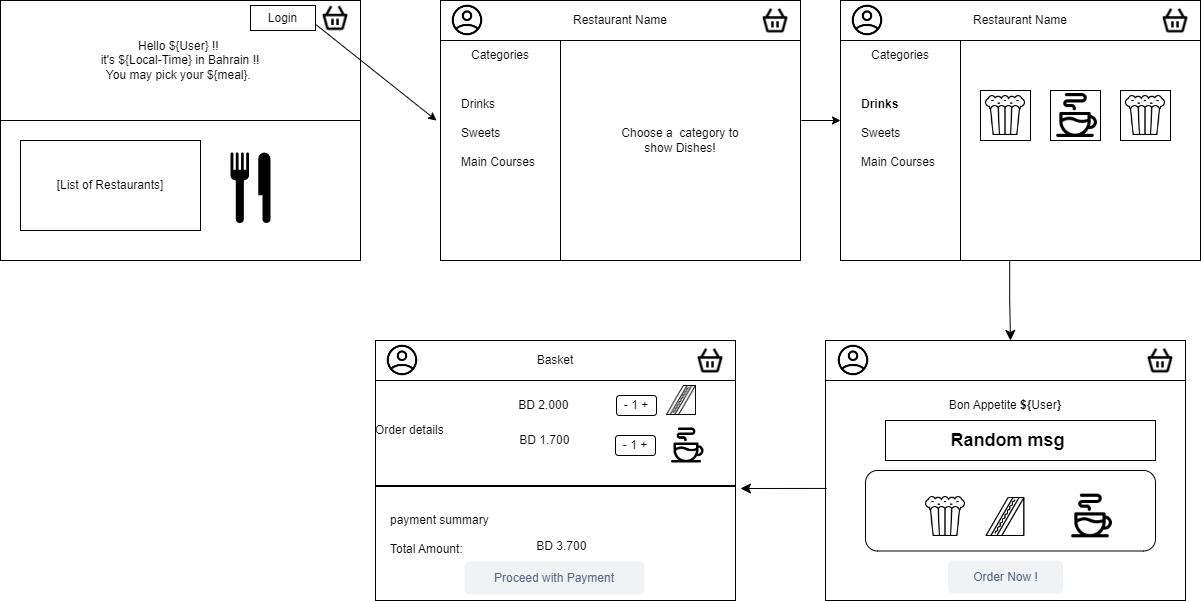

The diagram above was exported from draw.io. Its source (the exported page's mxGraphModel, read from the mxfile embedded in the PNG):
<mxGraphModel dx="1034" dy="446" grid="1" gridSize="10" guides="1" tooltips="1" connect="1" arrows="1" fold="1" page="1" pageScale="1" pageWidth="850" pageHeight="1100" math="0" shadow="0">
  <root>
    <mxCell id="0" />
    <mxCell id="1" parent="0" />
    <mxCell id="gPSPCWbjikLt0HeZ4LYi-5" value="" style="whiteSpace=wrap;html=1;align=center;" parent="1" vertex="1">
      <mxGeometry x="10" y="40" width="360" height="260" as="geometry" />
    </mxCell>
    <mxCell id="gPSPCWbjikLt0HeZ4LYi-6" value="&lt;div&gt;Hello ${User} !!&amp;nbsp;&lt;br&gt;it's ${Local-Time} in Bahrain !!&lt;/div&gt;&lt;div&gt;You may pick your ${meal}.&amp;nbsp;&lt;/div&gt;" style="whiteSpace=wrap;html=1;align=center;" parent="1" vertex="1">
      <mxGeometry x="10" y="40" width="360" height="120" as="geometry" />
    </mxCell>
    <mxCell id="8r9TpeaLWL3DIOVY3BvY-1" value="" style="whiteSpace=wrap;html=1;align=center;" parent="1" vertex="1">
      <mxGeometry x="450" y="40" width="360" height="260" as="geometry" />
    </mxCell>
    <mxCell id="8r9TpeaLWL3DIOVY3BvY-2" value="Restaurant Name" style="whiteSpace=wrap;html=1;align=center;" parent="1" vertex="1">
      <mxGeometry x="450" y="40" width="360" height="40" as="geometry" />
    </mxCell>
    <mxCell id="8r9TpeaLWL3DIOVY3BvY-3" value="&lt;div&gt;&lt;div&gt;&lt;br&gt;&lt;/div&gt;&lt;/div&gt;" style="whiteSpace=wrap;html=1;align=left;" parent="1" vertex="1">
      <mxGeometry x="385" y="380" width="360" height="260" as="geometry" />
    </mxCell>
    <mxCell id="8r9TpeaLWL3DIOVY3BvY-4" value="Basket" style="whiteSpace=wrap;html=1;align=center;" parent="1" vertex="1">
      <mxGeometry x="385" y="380" width="360" height="40" as="geometry" />
    </mxCell>
    <mxCell id="8r9TpeaLWL3DIOVY3BvY-5" value="" style="whiteSpace=wrap;html=1;align=center;" parent="1" vertex="1">
      <mxGeometry x="835" y="380" width="360" height="260" as="geometry" />
    </mxCell>
    <mxCell id="8r9TpeaLWL3DIOVY3BvY-6" value="" style="whiteSpace=wrap;html=1;align=center;" parent="1" vertex="1">
      <mxGeometry x="835" y="380" width="360" height="40" as="geometry" />
    </mxCell>
    <mxCell id="6i03EnLLFmk8AwKgcKOe-1" value="" style="shape=image;html=1;verticalAlign=top;verticalLabelPosition=bottom;labelBackgroundColor=#ffffff;imageAspect=0;aspect=fixed;image=https://cdn2.iconfinder.com/data/icons/boxicons-regular-vol-1/24/bx-basket-128.png" parent="1" vertex="1">
      <mxGeometry x="770" y="45" width="30" height="30" as="geometry" />
    </mxCell>
    <mxCell id="6i03EnLLFmk8AwKgcKOe-3" value="" style="shape=image;html=1;verticalAlign=top;verticalLabelPosition=bottom;labelBackgroundColor=#ffffff;imageAspect=0;aspect=fixed;image=https://cdn2.iconfinder.com/data/icons/boxicons-regular-vol-1/24/bx-basket-128.png" parent="1" vertex="1">
      <mxGeometry x="705" y="385" width="30" height="30" as="geometry" />
    </mxCell>
    <mxCell id="6i03EnLLFmk8AwKgcKOe-4" value="" style="shape=image;html=1;verticalAlign=top;verticalLabelPosition=bottom;labelBackgroundColor=#ffffff;imageAspect=0;aspect=fixed;image=https://cdn2.iconfinder.com/data/icons/boxicons-regular-vol-1/24/bx-basket-128.png" parent="1" vertex="1">
      <mxGeometry x="1155" y="385" width="30" height="30" as="geometry" />
    </mxCell>
    <mxCell id="6i03EnLLFmk8AwKgcKOe-5" value="" style="rounded=0;whiteSpace=wrap;html=1;" parent="1" vertex="1">
      <mxGeometry x="450" y="80" width="120" height="220" as="geometry" />
    </mxCell>
    <mxCell id="6i03EnLLFmk8AwKgcKOe-6" value="Categories" style="text;html=1;align=center;verticalAlign=middle;whiteSpace=wrap;rounded=0;" parent="1" vertex="1">
      <mxGeometry x="480" y="80" width="60" height="30" as="geometry" />
    </mxCell>
    <mxCell id="6i03EnLLFmk8AwKgcKOe-7" value="Drinks&lt;div&gt;&lt;br&gt;&lt;div&gt;Sweets&lt;/div&gt;&lt;div&gt;&lt;br&gt;&lt;/div&gt;&lt;div&gt;Main Courses&lt;/div&gt;&lt;div&gt;&lt;br&gt;&lt;/div&gt;&lt;/div&gt;" style="text;strokeColor=none;fillColor=none;align=left;verticalAlign=middle;spacingLeft=4;spacingRight=4;overflow=hidden;points=[[0,0.5],[1,0.5]];portConstraint=eastwest;rotatable=0;whiteSpace=wrap;html=1;" parent="1" vertex="1">
      <mxGeometry x="465" y="120" width="90" height="120" as="geometry" />
    </mxCell>
    <mxCell id="8r9TpeaLWL3DIOVY3BvY-7" value="" style="rounded=1;whiteSpace=wrap;html=1;" parent="1" vertex="1">
      <mxGeometry x="875" y="510" width="290" height="80.5" as="geometry" />
    </mxCell>
    <mxCell id="8r9TpeaLWL3DIOVY3BvY-11" value="" style="shape=image;html=1;verticalAlign=top;verticalLabelPosition=bottom;labelBackgroundColor=#ffffff;imageAspect=0;aspect=fixed;image=https://cdn4.iconfinder.com/data/icons/food-and-equipment-outline/32/cup-128.png" parent="1" vertex="1">
      <mxGeometry x="1075" y="530.5" width="50" height="50" as="geometry" />
    </mxCell>
    <mxCell id="8r9TpeaLWL3DIOVY3BvY-14" value="" style="shape=image;html=1;verticalAlign=top;verticalLabelPosition=bottom;labelBackgroundColor=#ffffff;imageAspect=0;aspect=fixed;image=https://cdn0.iconfinder.com/data/icons/fastfood-29/64/sandwich-bread-fast-food-fastfood-snack-breakfast-128.png" parent="1" vertex="1">
      <mxGeometry x="995.5" y="537" width="39" height="39" as="geometry" />
    </mxCell>
    <mxCell id="6i03EnLLFmk8AwKgcKOe-8" value="Choose a&amp;nbsp; category to show Dishes!" style="text;html=1;align=center;verticalAlign=middle;whiteSpace=wrap;rounded=0;" parent="1" vertex="1">
      <mxGeometry x="620" y="120" width="140" height="120" as="geometry" />
    </mxCell>
    <mxCell id="8r9TpeaLWL3DIOVY3BvY-15" value="" style="shape=image;html=1;verticalAlign=top;verticalLabelPosition=bottom;labelBackgroundColor=#ffffff;imageAspect=0;aspect=fixed;image=https://cdn0.iconfinder.com/data/icons/fastfood-29/64/popcorn-cinema-film-sweet-dessert-food-fastfood-128.png" parent="1" vertex="1">
      <mxGeometry x="935" y="536" width="40" height="40" as="geometry" />
    </mxCell>
    <mxCell id="6i03EnLLFmk8AwKgcKOe-9" value="" style="whiteSpace=wrap;html=1;align=center;" parent="1" vertex="1">
      <mxGeometry x="850" y="40" width="360" height="260" as="geometry" />
    </mxCell>
    <mxCell id="6i03EnLLFmk8AwKgcKOe-10" value="Restaurant Name" style="whiteSpace=wrap;html=1;align=center;" parent="1" vertex="1">
      <mxGeometry x="850" y="40" width="360" height="40" as="geometry" />
    </mxCell>
    <mxCell id="6i03EnLLFmk8AwKgcKOe-11" value="" style="shape=image;html=1;verticalAlign=top;verticalLabelPosition=bottom;labelBackgroundColor=#ffffff;imageAspect=0;aspect=fixed;image=https://cdn2.iconfinder.com/data/icons/boxicons-regular-vol-1/24/bx-basket-128.png" parent="1" vertex="1">
      <mxGeometry x="1170" y="45" width="30" height="30" as="geometry" />
    </mxCell>
    <mxCell id="6i03EnLLFmk8AwKgcKOe-12" value="" style="rounded=0;whiteSpace=wrap;html=1;" parent="1" vertex="1">
      <mxGeometry x="850" y="80" width="120" height="220" as="geometry" />
    </mxCell>
    <mxCell id="6i03EnLLFmk8AwKgcKOe-13" value="Categories" style="text;html=1;align=center;verticalAlign=middle;whiteSpace=wrap;rounded=0;" parent="1" vertex="1">
      <mxGeometry x="880" y="80" width="60" height="30" as="geometry" />
    </mxCell>
    <mxCell id="6i03EnLLFmk8AwKgcKOe-14" value="&lt;b&gt;Drinks&lt;/b&gt;&lt;div&gt;&lt;br&gt;&lt;div&gt;Sweets&lt;/div&gt;&lt;div&gt;&lt;br&gt;&lt;/div&gt;&lt;div&gt;Main Courses&lt;/div&gt;&lt;div&gt;&lt;br&gt;&lt;/div&gt;&lt;/div&gt;" style="text;strokeColor=none;fillColor=none;align=left;verticalAlign=middle;spacingLeft=4;spacingRight=4;overflow=hidden;points=[[0,0.5],[1,0.5]];portConstraint=eastwest;rotatable=0;whiteSpace=wrap;html=1;" parent="1" vertex="1">
      <mxGeometry x="865" y="120" width="90" height="120" as="geometry" />
    </mxCell>
    <mxCell id="6i03EnLLFmk8AwKgcKOe-16" value="" style="endArrow=classic;html=1;rounded=0;exitX=1.017;exitY=0.338;exitDx=0;exitDy=0;exitPerimeter=0;" parent="1" edge="1">
      <mxGeometry width="50" height="50" relative="1" as="geometry">
        <mxPoint x="811" y="160" as="sourcePoint" />
        <mxPoint x="850" y="160" as="targetPoint" />
      </mxGeometry>
    </mxCell>
    <object label="" id="8r9TpeaLWL3DIOVY3BvY-17">
      <mxCell style="verticalLabelPosition=bottom;verticalAlign=top;html=1;shape=mxgraph.basic.rect;fillColor2=none;strokeWidth=1;size=20;indent=5;" parent="1" vertex="1">
        <mxGeometry x="895" y="460" width="270" height="40" as="geometry" />
      </mxCell>
    </object>
    <mxCell id="6i03EnLLFmk8AwKgcKOe-17" value="" style="whiteSpace=wrap;html=1;aspect=fixed;" parent="1" vertex="1">
      <mxGeometry x="990" y="130" width="50" height="50" as="geometry" />
    </mxCell>
    <mxCell id="6i03EnLLFmk8AwKgcKOe-18" value="" style="whiteSpace=wrap;html=1;aspect=fixed;" parent="1" vertex="1">
      <mxGeometry x="1060" y="130" width="50" height="50" as="geometry" />
    </mxCell>
    <mxCell id="6i03EnLLFmk8AwKgcKOe-19" value="" style="shape=image;html=1;verticalAlign=top;verticalLabelPosition=bottom;labelBackgroundColor=#ffffff;imageAspect=0;aspect=fixed;image=https://cdn0.iconfinder.com/data/icons/fastfood-29/64/popcorn-cinema-film-sweet-dessert-food-fastfood-128.png" parent="1" vertex="1">
      <mxGeometry x="995" y="135" width="40" height="40" as="geometry" />
    </mxCell>
    <mxCell id="6i03EnLLFmk8AwKgcKOe-20" value="" style="shape=image;html=1;verticalAlign=top;verticalLabelPosition=bottom;labelBackgroundColor=#ffffff;imageAspect=0;aspect=fixed;image=https://cdn4.iconfinder.com/data/icons/food-and-equipment-outline/32/cup-128.png" parent="1" vertex="1">
      <mxGeometry x="1060" y="130" width="50" height="50" as="geometry" />
    </mxCell>
    <mxCell id="8r9TpeaLWL3DIOVY3BvY-19" value="&lt;b&gt;&lt;font style=&quot;font-size: 18px;&quot;&gt;Random msg&amp;nbsp;&lt;/font&gt;&lt;/b&gt;" style="text;html=1;align=center;verticalAlign=middle;whiteSpace=wrap;rounded=0;" parent="1" vertex="1">
      <mxGeometry x="945" y="464.5" width="150" height="30" as="geometry" />
    </mxCell>
    <mxCell id="6i03EnLLFmk8AwKgcKOe-21" value="" style="whiteSpace=wrap;html=1;aspect=fixed;" parent="1" vertex="1">
      <mxGeometry x="1130" y="130" width="50" height="50" as="geometry" />
    </mxCell>
    <mxCell id="8r9TpeaLWL3DIOVY3BvY-20" value="Bon Appetite&amp;nbsp;&lt;b&gt;${&lt;/b&gt;User&lt;b&gt;}&lt;/b&gt;" style="text;html=1;align=center;verticalAlign=middle;whiteSpace=wrap;rounded=0;" parent="1" vertex="1">
      <mxGeometry x="920" y="430" width="190" height="30" as="geometry" />
    </mxCell>
    <mxCell id="6i03EnLLFmk8AwKgcKOe-23" value="" style="shape=image;html=1;verticalAlign=top;verticalLabelPosition=bottom;labelBackgroundColor=#ffffff;imageAspect=0;aspect=fixed;image=https://cdn1.iconfinder.com/data/icons/iconoir-vol-3/24/profile-circled-128.png" parent="1" vertex="1">
      <mxGeometry x="460" y="43" width="34" height="34" as="geometry" />
    </mxCell>
    <mxCell id="6i03EnLLFmk8AwKgcKOe-26" value="" style="shape=image;html=1;verticalAlign=top;verticalLabelPosition=bottom;labelBackgroundColor=#ffffff;imageAspect=0;aspect=fixed;image=https://cdn1.iconfinder.com/data/icons/iconoir-vol-3/24/profile-circled-128.png" parent="1" vertex="1">
      <mxGeometry x="846" y="383" width="34" height="34" as="geometry" />
    </mxCell>
    <mxCell id="6i03EnLLFmk8AwKgcKOe-22" value="" style="shape=image;html=1;verticalAlign=top;verticalLabelPosition=bottom;labelBackgroundColor=#ffffff;imageAspect=0;aspect=fixed;image=https://cdn0.iconfinder.com/data/icons/fastfood-29/64/popcorn-cinema-film-sweet-dessert-food-fastfood-128.png" parent="1" vertex="1">
      <mxGeometry x="1135" y="135" width="40" height="40" as="geometry" />
    </mxCell>
    <mxCell id="6i03EnLLFmk8AwKgcKOe-24" value="" style="shape=image;html=1;verticalAlign=top;verticalLabelPosition=bottom;labelBackgroundColor=#ffffff;imageAspect=0;aspect=fixed;image=https://cdn1.iconfinder.com/data/icons/iconoir-vol-3/24/profile-circled-128.png" parent="1" vertex="1">
      <mxGeometry x="860" y="43" width="34" height="34" as="geometry" />
    </mxCell>
    <mxCell id="6i03EnLLFmk8AwKgcKOe-25" value="" style="shape=image;html=1;verticalAlign=top;verticalLabelPosition=bottom;labelBackgroundColor=#ffffff;imageAspect=0;aspect=fixed;image=https://cdn1.iconfinder.com/data/icons/iconoir-vol-3/24/profile-circled-128.png" parent="1" vertex="1">
      <mxGeometry x="395" y="383" width="34" height="34" as="geometry" />
    </mxCell>
    <mxCell id="8r9TpeaLWL3DIOVY3BvY-22" value="Login" style="rounded=0;whiteSpace=wrap;html=1;" parent="1" vertex="1">
      <mxGeometry x="260" y="45" width="65" height="25" as="geometry" />
    </mxCell>
    <mxCell id="8r9TpeaLWL3DIOVY3BvY-23" value="" style="shape=image;html=1;verticalAlign=top;verticalLabelPosition=bottom;labelBackgroundColor=#ffffff;imageAspect=0;aspect=fixed;image=https://cdn2.iconfinder.com/data/icons/boxicons-regular-vol-1/24/bx-basket-128.png" parent="1" vertex="1">
      <mxGeometry x="330" y="42.5" width="30" height="30" as="geometry" />
    </mxCell>
    <mxCell id="U5Z7zQ1BmoDP-1MliZKm-20" value="" style="endArrow=classic;html=1;rounded=0;entryX=-0.033;entryY=0.364;entryDx=0;entryDy=0;entryPerimeter=0;exitX=1;exitY=0.75;exitDx=0;exitDy=0;" parent="1" source="8r9TpeaLWL3DIOVY3BvY-22" target="6i03EnLLFmk8AwKgcKOe-5" edge="1">
      <mxGeometry width="50" height="50" relative="1" as="geometry">
        <mxPoint x="370" y="170" as="sourcePoint" />
        <mxPoint x="420" y="120" as="targetPoint" />
      </mxGeometry>
    </mxCell>
    <mxCell id="8r9TpeaLWL3DIOVY3BvY-26" value="" style="shape=mxgraph.signs.food.restaurant_2;html=1;pointerEvents=1;fillColor=#000000;strokeColor=none;verticalLabelPosition=bottom;verticalAlign=top;align=center;" parent="1" vertex="1">
      <mxGeometry x="240" y="190" width="40" height="74" as="geometry" />
    </mxCell>
    <mxCell id="AaRfdrZQfmoHcRrM5TgA-12" value="payment summary&amp;nbsp;&lt;div&gt;&lt;br&gt;&lt;/div&gt;&lt;div&gt;Total Amount:&lt;/div&gt;&lt;div&gt;&lt;br&gt;&lt;/div&gt;" style="text;html=1;align=left;verticalAlign=middle;whiteSpace=wrap;rounded=0;" parent="1" vertex="1">
      <mxGeometry x="398" y="545.5" width="362" height="70" as="geometry" />
    </mxCell>
    <mxCell id="AaRfdrZQfmoHcRrM5TgA-13" value="BD 3.700&amp;nbsp;" style="text;html=1;align=center;verticalAlign=middle;whiteSpace=wrap;rounded=0;" parent="1" vertex="1">
      <mxGeometry x="543" y="571" width="60" height="30" as="geometry" />
    </mxCell>
    <mxCell id="AaRfdrZQfmoHcRrM5TgA-14" value="Order details" style="text;html=1;align=left;verticalAlign=middle;whiteSpace=wrap;rounded=0;movable=1;resizable=1;rotatable=1;deletable=1;editable=1;locked=0;connectable=1;" parent="1" vertex="1">
      <mxGeometry x="383" y="420" width="362" height="99.5" as="geometry" />
    </mxCell>
    <mxCell id="8r9TpeaLWL3DIOVY3BvY-27" value="Order Now !" style="rounded=1;align=center;fillColor=#F1F2F4;strokeColor=none;html=1;whiteSpace=wrap;fontColor=#596780;fontSize=12;sketch=0;" parent="1" vertex="1">
      <mxGeometry x="957.5" y="600" width="115" height="33" as="geometry" />
    </mxCell>
    <mxCell id="8r9TpeaLWL3DIOVY3BvY-29" value="[List of Restaurants]" style="rounded=0;whiteSpace=wrap;html=1;" parent="1" vertex="1">
      <mxGeometry x="30" y="180" width="180" height="90" as="geometry" />
    </mxCell>
    <mxCell id="8r9TpeaLWL3DIOVY3BvY-33" value="" style="line;strokeWidth=2;html=1;" parent="1" vertex="1">
      <mxGeometry x="385" y="520.5" width="360" height="10" as="geometry" />
    </mxCell>
    <mxCell id="8r9TpeaLWL3DIOVY3BvY-34" value="" style="edgeStyle=elbowEdgeStyle;elbow=vertical;endArrow=classic;html=1;curved=0;rounded=0;endSize=8;startSize=8;exitX=0.47;exitY=1.003;exitDx=0;exitDy=0;exitPerimeter=0;" parent="1" source="6i03EnLLFmk8AwKgcKOe-9" edge="1">
      <mxGeometry width="50" height="50" relative="1" as="geometry">
        <mxPoint x="990" y="370" as="sourcePoint" />
        <mxPoint x="1020" y="380" as="targetPoint" />
      </mxGeometry>
    </mxCell>
    <mxCell id="8r9TpeaLWL3DIOVY3BvY-37" value="" style="shape=image;html=1;verticalAlign=top;verticalLabelPosition=bottom;labelBackgroundColor=#ffffff;imageAspect=0;aspect=fixed;image=https://cdn0.iconfinder.com/data/icons/fastfood-29/64/sandwich-bread-fast-food-fastfood-snack-breakfast-128.png" parent="1" vertex="1">
      <mxGeometry x="676" y="425" width="30" height="30" as="geometry" />
    </mxCell>
    <mxCell id="8r9TpeaLWL3DIOVY3BvY-38" value="" style="shape=image;html=1;verticalAlign=top;verticalLabelPosition=bottom;labelBackgroundColor=#ffffff;imageAspect=0;aspect=fixed;image=https://cdn4.iconfinder.com/data/icons/food-and-equipment-outline/32/cup-128.png" parent="1" vertex="1">
      <mxGeometry x="676" y="465" width="40" height="40" as="geometry" />
    </mxCell>
    <mxCell id="8r9TpeaLWL3DIOVY3BvY-39" value="- 1 +" style="rounded=1;whiteSpace=wrap;html=1;" parent="1" vertex="1">
      <mxGeometry x="626" y="435" width="40" height="20" as="geometry" />
    </mxCell>
    <mxCell id="8r9TpeaLWL3DIOVY3BvY-40" value="- 1 +" style="rounded=1;whiteSpace=wrap;html=1;" parent="1" vertex="1">
      <mxGeometry x="625" y="475" width="40" height="20" as="geometry" />
    </mxCell>
    <mxCell id="8r9TpeaLWL3DIOVY3BvY-41" value="BD 2.000&amp;nbsp;" style="text;html=1;align=center;verticalAlign=middle;whiteSpace=wrap;rounded=0;" parent="1" vertex="1">
      <mxGeometry x="525" y="430" width="60" height="30" as="geometry" />
    </mxCell>
    <mxCell id="8r9TpeaLWL3DIOVY3BvY-42" value="BD 1.700&amp;nbsp;" style="text;html=1;align=center;verticalAlign=middle;whiteSpace=wrap;rounded=0;" parent="1" vertex="1">
      <mxGeometry x="526" y="465" width="60" height="30" as="geometry" />
    </mxCell>
    <mxCell id="8r9TpeaLWL3DIOVY3BvY-45" value="" style="edgeStyle=elbowEdgeStyle;elbow=vertical;endArrow=classic;html=1;curved=0;rounded=0;endSize=8;startSize=8;exitX=0.003;exitY=0.569;exitDx=0;exitDy=0;exitPerimeter=0;" parent="1" source="8r9TpeaLWL3DIOVY3BvY-5" edge="1">
      <mxGeometry width="50" height="50" relative="1" as="geometry">
        <mxPoint x="700" y="494.5" as="sourcePoint" />
        <mxPoint x="750" y="528" as="targetPoint" />
      </mxGeometry>
    </mxCell>
    <mxCell id="8r9TpeaLWL3DIOVY3BvY-46" value="Proceed with Payment" style="rounded=1;align=center;fillColor=#F1F2F4;strokeColor=none;html=1;whiteSpace=wrap;fontColor=#596780;fontSize=12;sketch=0;" parent="1" vertex="1">
      <mxGeometry x="474" y="601" width="180" height="33" as="geometry" />
    </mxCell>
  </root>
</mxGraphModel>